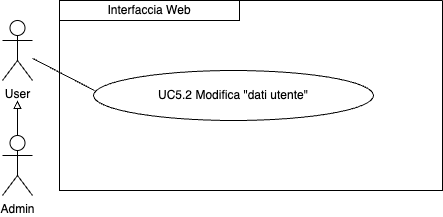

The diagram above was exported from draw.io. Its source (the exported page's mxGraphModel, read from the mxfile embedded in the PNG):
<mxGraphModel dx="954" dy="606" grid="1" gridSize="10" guides="1" tooltips="1" connect="1" arrows="1" fold="1" page="1" pageScale="1" pageWidth="827" pageHeight="1169" math="0" shadow="0">
  <root>
    <mxCell id="0" />
    <mxCell id="1" parent="0" />
    <mxCell id="Hm4WJKwwSgJ6PqRCMeOI-2" value="User" style="shape=umlActor;verticalLabelPosition=bottom;verticalAlign=top;html=1;outlineConnect=0;" parent="1" vertex="1">
      <mxGeometry x="100" y="290" width="30" height="60" as="geometry" />
    </mxCell>
    <mxCell id="Hm4WJKwwSgJ6PqRCMeOI-3" value="" style="swimlane;startSize=0;" parent="1" vertex="1">
      <mxGeometry x="157" y="270" width="383" height="190" as="geometry">
        <mxRectangle x="210" y="185" width="50" height="40" as="alternateBounds" />
      </mxGeometry>
    </mxCell>
    <mxCell id="Hm4WJKwwSgJ6PqRCMeOI-5" value="Interfaccia Web" style="rounded=0;whiteSpace=wrap;html=1;" parent="Hm4WJKwwSgJ6PqRCMeOI-3" vertex="1">
      <mxGeometry width="180" height="20" as="geometry" />
    </mxCell>
    <mxCell id="Hm4WJKwwSgJ6PqRCMeOI-1" value="UC5.2 Modifica &quot;dati utente&quot;" style="ellipse;whiteSpace=wrap;html=1;" parent="Hm4WJKwwSgJ6PqRCMeOI-3" vertex="1">
      <mxGeometry x="34" y="70" width="280" height="50" as="geometry" />
    </mxCell>
    <mxCell id="Hm4WJKwwSgJ6PqRCMeOI-6" style="edgeStyle=orthogonalEdgeStyle;rounded=0;orthogonalLoop=1;jettySize=auto;html=1;exitX=0.5;exitY=0;exitDx=0;exitDy=0;exitPerimeter=0;endArrow=block;endFill=0;" parent="1" source="Hm4WJKwwSgJ6PqRCMeOI-7" edge="1">
      <mxGeometry relative="1" as="geometry">
        <mxPoint x="115" y="370" as="targetPoint" />
      </mxGeometry>
    </mxCell>
    <mxCell id="Hm4WJKwwSgJ6PqRCMeOI-7" value="Admin" style="shape=umlActor;verticalLabelPosition=bottom;verticalAlign=top;html=1;outlineConnect=0;" parent="1" vertex="1">
      <mxGeometry x="100" y="405" width="30" height="60" as="geometry" />
    </mxCell>
    <mxCell id="Hm4WJKwwSgJ6PqRCMeOI-8" value="" style="endArrow=none;html=1;rounded=0;entryX=0;entryY=0.5;entryDx=0;entryDy=0;" parent="1" source="Hm4WJKwwSgJ6PqRCMeOI-2" edge="1">
      <mxGeometry width="50" height="50" relative="1" as="geometry">
        <mxPoint x="370" y="430" as="sourcePoint" />
        <mxPoint x="192" y="360" as="targetPoint" />
      </mxGeometry>
    </mxCell>
  </root>
</mxGraphModel>